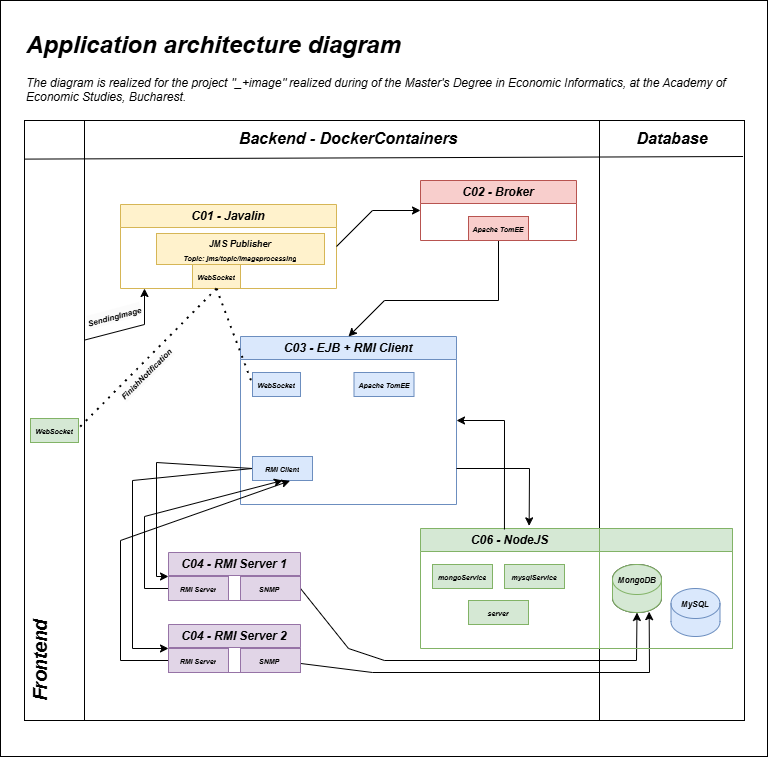

The diagram above was exported from draw.io. Its source (the exported page's mxGraphModel, read from the mxfile embedded in the PNG):
<mxGraphModel dx="1247" dy="687" grid="1" gridSize="12" guides="1" tooltips="1" connect="1" arrows="1" fold="1" page="1" pageScale="1" pageWidth="850" pageHeight="1100" math="0" shadow="0">
  <root>
    <mxCell id="0" />
    <mxCell id="1" parent="0" />
    <mxCell id="ULxeM7yy_2z7EwoWcpBE-3" value="" style="rounded=0;whiteSpace=wrap;html=1;" vertex="1" parent="1">
      <mxGeometry x="48" y="120" width="767" height="756" as="geometry" />
    </mxCell>
    <mxCell id="ULxeM7yy_2z7EwoWcpBE-4" value="" style="rounded=0;whiteSpace=wrap;html=1;" vertex="1" parent="1">
      <mxGeometry x="72" y="240" width="60" height="600" as="geometry" />
    </mxCell>
    <mxCell id="ULxeM7yy_2z7EwoWcpBE-5" value="" style="rounded=0;whiteSpace=wrap;html=1;" vertex="1" parent="1">
      <mxGeometry x="132" y="240" width="528" height="600" as="geometry" />
    </mxCell>
    <mxCell id="ULxeM7yy_2z7EwoWcpBE-6" value="" style="rounded=0;whiteSpace=wrap;html=1;" vertex="1" parent="1">
      <mxGeometry x="647" y="240" width="145" height="600" as="geometry" />
    </mxCell>
    <mxCell id="ULxeM7yy_2z7EwoWcpBE-7" value="&lt;h1 style=&quot;margin-top: 0px;&quot;&gt;&lt;i&gt;Application architecture diagram&lt;/i&gt;&lt;/h1&gt;&lt;div&gt;&lt;i&gt;The diagram is realized for the project &quot;_+image&quot; realized during&amp;nbsp;of the Master's Degree in Economic Informatics, at the Academy of Economic Studies, Bucharest.&lt;/i&gt;&lt;/div&gt;" style="text;html=1;whiteSpace=wrap;overflow=hidden;rounded=0;" vertex="1" parent="1">
      <mxGeometry x="72" y="144" width="708" height="84" as="geometry" />
    </mxCell>
    <mxCell id="ULxeM7yy_2z7EwoWcpBE-8" value="&lt;b&gt;&lt;i style=&quot;line-height: 110%;&quot;&gt;&lt;font style=&quot;font-size: 19px;&quot;&gt;Frontend&lt;/font&gt;&lt;/i&gt;&lt;/b&gt;" style="text;html=1;align=center;verticalAlign=middle;whiteSpace=wrap;rounded=0;rotation=-90;" vertex="1" parent="1">
      <mxGeometry x="36" y="756" width="108" height="48" as="geometry" />
    </mxCell>
    <mxCell id="ULxeM7yy_2z7EwoWcpBE-9" value="" style="endArrow=none;html=1;rounded=0;entryX=0.99;entryY=0.079;entryDx=0;entryDy=0;entryPerimeter=0;" edge="1" parent="1">
      <mxGeometry width="50" height="50" relative="1" as="geometry">
        <mxPoint x="72" y="278.6" as="sourcePoint" />
        <mxPoint x="790.55" y="276" as="targetPoint" />
      </mxGeometry>
    </mxCell>
    <mxCell id="ULxeM7yy_2z7EwoWcpBE-10" value="&lt;b style=&quot;&quot;&gt;&lt;i style=&quot;&quot;&gt;&lt;font style=&quot;font-size: 16px; line-height: 150%;&quot;&gt;Backend - DockerContainers&lt;/font&gt;&lt;/i&gt;&lt;/b&gt;" style="text;html=1;align=center;verticalAlign=middle;whiteSpace=wrap;rounded=0;rotation=0;" vertex="1" parent="1">
      <mxGeometry x="240" y="252.00000000000003" width="312" height="11.4" as="geometry" />
    </mxCell>
    <mxCell id="ULxeM7yy_2z7EwoWcpBE-13" value="&lt;b style=&quot;&quot;&gt;&lt;i style=&quot;&quot;&gt;&lt;font style=&quot;font-size: 16px; line-height: 150%;&quot;&gt;Database&lt;/font&gt;&lt;/i&gt;&lt;/b&gt;" style="text;html=1;align=center;verticalAlign=middle;whiteSpace=wrap;rounded=0;rotation=0;" vertex="1" parent="1">
      <mxGeometry x="671.5" y="252" width="96" height="11.4" as="geometry" />
    </mxCell>
    <mxCell id="ULxeM7yy_2z7EwoWcpBE-14" value="&lt;i&gt;C01 - Javalin&lt;/i&gt;" style="swimlane;whiteSpace=wrap;html=1;fillColor=#fff2cc;strokeColor=#d6b656;" vertex="1" parent="1">
      <mxGeometry x="168" y="324" width="216" height="84" as="geometry" />
    </mxCell>
    <mxCell id="ULxeM7yy_2z7EwoWcpBE-46" value="&lt;font style=&quot;font-size: 9px;&quot;&gt;&lt;b&gt;&lt;i&gt;JMS Publisher&lt;/i&gt;&lt;/b&gt;&lt;/font&gt;&lt;div&gt;&lt;font style=&quot;font-size: 7px;&quot;&gt;&lt;b style=&quot;&quot;&gt;&lt;i style=&quot;&quot;&gt;Topic: jms/topic/imageprocessing&lt;/i&gt;&lt;/b&gt;&lt;/font&gt;&lt;/div&gt;" style="text;html=1;strokeColor=#d6b656;fillColor=#fff2cc;align=center;verticalAlign=middle;whiteSpace=wrap;overflow=hidden;" vertex="1" parent="ULxeM7yy_2z7EwoWcpBE-14">
      <mxGeometry x="36" y="29" width="168" height="31" as="geometry" />
    </mxCell>
    <mxCell id="ULxeM7yy_2z7EwoWcpBE-49" value="&lt;font style=&quot;font-size: 7px;&quot;&gt;&lt;b&gt;&lt;i&gt;WebSocket&lt;/i&gt;&lt;/b&gt;&lt;/font&gt;" style="text;html=1;strokeColor=#d6b656;fillColor=#fff2cc;align=center;verticalAlign=middle;whiteSpace=wrap;overflow=hidden;" vertex="1" parent="ULxeM7yy_2z7EwoWcpBE-14">
      <mxGeometry x="72" y="60" width="48" height="24" as="geometry" />
    </mxCell>
    <mxCell id="ULxeM7yy_2z7EwoWcpBE-15" value="&lt;i&gt;C02 - Broker&lt;/i&gt;" style="swimlane;whiteSpace=wrap;html=1;fillColor=#f8cecc;strokeColor=#b85450;" vertex="1" parent="1">
      <mxGeometry x="468" y="300" width="156" height="60" as="geometry" />
    </mxCell>
    <mxCell id="ULxeM7yy_2z7EwoWcpBE-16" value="&lt;i&gt;C03 - EJB + RMI Client&lt;/i&gt;" style="swimlane;whiteSpace=wrap;html=1;fillColor=#dae8fc;strokeColor=#6c8ebf;" vertex="1" parent="1">
      <mxGeometry x="288" y="456" width="216" height="168" as="geometry" />
    </mxCell>
    <mxCell id="ULxeM7yy_2z7EwoWcpBE-17" value="&lt;i&gt;C04 - RMI Server 1&lt;/i&gt;" style="swimlane;whiteSpace=wrap;html=1;fillColor=#e1d5e7;strokeColor=#9673a6;" vertex="1" parent="1">
      <mxGeometry x="216" y="672" width="132" height="48" as="geometry" />
    </mxCell>
    <mxCell id="ULxeM7yy_2z7EwoWcpBE-18" value="&lt;i&gt;C04 - RMI Server 2&lt;/i&gt;" style="swimlane;whiteSpace=wrap;html=1;fillColor=#e1d5e7;strokeColor=#9673a6;" vertex="1" parent="1">
      <mxGeometry x="216" y="744" width="132" height="48" as="geometry" />
    </mxCell>
    <mxCell id="ULxeM7yy_2z7EwoWcpBE-19" value="&lt;i&gt;C06 - NodeJS&lt;/i&gt;" style="swimlane;whiteSpace=wrap;html=1;fillColor=#d5e8d4;strokeColor=#82b366;" vertex="1" parent="1">
      <mxGeometry x="468" y="648" width="179" height="120" as="geometry" />
    </mxCell>
    <mxCell id="ULxeM7yy_2z7EwoWcpBE-20" value="" style="swimlane;whiteSpace=wrap;html=1;fillColor=#d5e8d4;strokeColor=#82b366;" vertex="1" parent="1">
      <mxGeometry x="647" y="648" width="133" height="120" as="geometry">
        <mxRectangle x="647" y="648" width="60" height="48" as="alternateBounds" />
      </mxGeometry>
    </mxCell>
    <mxCell id="ULxeM7yy_2z7EwoWcpBE-21" value="" style="shape=cylinder3;whiteSpace=wrap;html=1;boundedLbl=1;backgroundOutline=1;size=15;" vertex="1" parent="ULxeM7yy_2z7EwoWcpBE-20">
      <mxGeometry x="13" y="36" width="49" height="48" as="geometry" />
    </mxCell>
    <mxCell id="ULxeM7yy_2z7EwoWcpBE-31" value="&lt;b&gt;&lt;i&gt;&lt;font style=&quot;font-size: 8px;&quot;&gt;Mongo&lt;/font&gt;&lt;/i&gt;&lt;/b&gt;&lt;span style=&quot;text-wrap-mode: nowrap; color: rgba(0, 0, 0, 0); font-family: monospace; font-size: 0px; text-align: start;&quot;&gt;%3CmxGraphModel%3E%3Croot%3E%3CmxCell%20id%3D%220%22%2F%3E%3CmxCell%20id%3D%221%22%20parent%3D%220%22%2F%3E%3CmxCell%20id%3D%222%22%20value%3D%22%22%20style%3D%22swimlane%3BwhiteSpace%3Dwrap%3Bhtml%3D1%3BfillColor%3D%23d5e8d4%3BstrokeColor%3D%2382b366%3B%22%20vertex%3D%221%22%20parent%3D%221%22%3E%3CmxGeometry%20x%3D%22647%22%20y%3D%22648%22%20width%3D%22133%22%20height%3D%22120%22%20as%3D%22geometry%22%3E%3CmxRectangle%20x%3D%22647%22%20y%3D%22648%22%20width%3D%2260%22%20height%3D%2248%22%20as%3D%22alternateBounds%22%2F%3E%3C%2FmxGeometry%3E%3C%2FmxCell%3E%3CmxCell%20id%3D%223%22%20value%3D%22%22%20style%3D%22shape%3Dcylinder3%3BwhiteSpace%3Dwrap%3Bhtml%3D1%3BboundedLbl%3D1%3BbackgroundOutline%3D1%3Bsize%3D15%3B%22%20vertex%3D%221%22%20parent%3D%222%22%3E%3CmxGeometry%20x%3D%2213%22%20y%3D%2236%22%20width%3D%2249%22%20height%3D%2248%22%20as%3D%22geometry%22%2F%3E%3C%2FmxCell%3E%3CmxCell%20id%3D%224%22%20value%3D%22%26lt%3Bb%26gt%3B%26lt%3Bi%26gt%3B%26lt%3Bfont%20style%3D%26quot%3Bfont-size%3A%208px%3B%26quot%3B%26gt%3BMongoDB%26lt%3B%2Ffont%26gt%3B%26lt%3B%2Fi%26gt%3B%26lt%3B%2Fb%26gt%3B%22%20style%3D%22text%3Bhtml%3D1%3Balign%3Dcenter%3BverticalAlign%3Dmiddle%3BwhiteSpace%3Dwrap%3Brounded%3D0%3B%22%20vertex%3D%221%22%20parent%3D%222%22%3E%3CmxGeometry%20x%3D%227.5%22%20y%3D%2236%22%20width%3D%2260%22%20height%3D%2230%22%20as%3D%22geometry%22%2F%3E%3C%2FmxCell%3E%3C%2Froot%3E%3C%2FmxGraphModel%3E&lt;/span&gt;&lt;b&gt;&lt;i&gt;&lt;font style=&quot;font-size: 8px;&quot;&gt;DB&lt;/font&gt;&lt;/i&gt;&lt;/b&gt;" style="text;html=1;align=center;verticalAlign=middle;whiteSpace=wrap;rounded=0;" vertex="1" parent="ULxeM7yy_2z7EwoWcpBE-20">
      <mxGeometry x="7.5" y="36" width="60" height="30" as="geometry" />
    </mxCell>
    <mxCell id="ULxeM7yy_2z7EwoWcpBE-22" value="" style="shape=cylinder3;whiteSpace=wrap;html=1;boundedLbl=1;backgroundOutline=1;size=15;fillColor=#dae8fc;strokeColor=#6c8ebf;" vertex="1" parent="1">
      <mxGeometry x="718.5" y="708" width="49" height="48" as="geometry" />
    </mxCell>
    <mxCell id="ULxeM7yy_2z7EwoWcpBE-25" value="" style="endArrow=classic;html=1;rounded=0;exitX=1;exitY=0.5;exitDx=0;exitDy=0;entryX=0;entryY=0.5;entryDx=0;entryDy=0;" edge="1" parent="1" source="ULxeM7yy_2z7EwoWcpBE-14" target="ULxeM7yy_2z7EwoWcpBE-15">
      <mxGeometry width="50" height="50" relative="1" as="geometry">
        <mxPoint x="383" y="374" as="sourcePoint" />
        <mxPoint x="433" y="324" as="targetPoint" />
        <Array as="points">
          <mxPoint x="420" y="330" />
        </Array>
      </mxGeometry>
    </mxCell>
    <mxCell id="ULxeM7yy_2z7EwoWcpBE-26" value="" style="endArrow=classic;html=1;rounded=0;exitX=0.5;exitY=1;exitDx=0;exitDy=0;entryX=0.5;entryY=0;entryDx=0;entryDy=0;" edge="1" parent="1" source="ULxeM7yy_2z7EwoWcpBE-15" target="ULxeM7yy_2z7EwoWcpBE-16">
      <mxGeometry width="50" height="50" relative="1" as="geometry">
        <mxPoint x="228" y="542" as="sourcePoint" />
        <mxPoint x="278" y="492" as="targetPoint" />
        <Array as="points">
          <mxPoint x="546" y="420" />
          <mxPoint x="432" y="420" />
        </Array>
      </mxGeometry>
    </mxCell>
    <mxCell id="ULxeM7yy_2z7EwoWcpBE-27" value="" style="endArrow=classic;html=1;rounded=0;exitX=0;exitY=0.5;exitDx=0;exitDy=0;entryX=0;entryY=0.5;entryDx=0;entryDy=0;" edge="1" parent="1" source="ULxeM7yy_2z7EwoWcpBE-63" target="ULxeM7yy_2z7EwoWcpBE-17">
      <mxGeometry width="50" height="50" relative="1" as="geometry">
        <mxPoint x="360" y="590" as="sourcePoint" />
        <mxPoint x="410" y="540" as="targetPoint" />
        <Array as="points">
          <mxPoint x="204" y="582" />
          <mxPoint x="204" y="696" />
        </Array>
      </mxGeometry>
    </mxCell>
    <mxCell id="ULxeM7yy_2z7EwoWcpBE-28" value="" style="endArrow=classic;html=1;rounded=0;entryX=0;entryY=0.5;entryDx=0;entryDy=0;exitX=0;exitY=0.5;exitDx=0;exitDy=0;" edge="1" parent="1" source="ULxeM7yy_2z7EwoWcpBE-63" target="ULxeM7yy_2z7EwoWcpBE-18">
      <mxGeometry width="50" height="50" relative="1" as="geometry">
        <mxPoint x="288" y="600" as="sourcePoint" />
        <mxPoint x="314" y="540" as="targetPoint" />
        <Array as="points">
          <mxPoint x="180" y="600" />
          <mxPoint x="180" y="768" />
        </Array>
      </mxGeometry>
    </mxCell>
    <mxCell id="ULxeM7yy_2z7EwoWcpBE-29" value="" style="endArrow=none;dashed=1;html=1;dashPattern=1 3;strokeWidth=2;rounded=0;entryX=0;entryY=0.5;entryDx=0;entryDy=0;exitX=0.5;exitY=1;exitDx=0;exitDy=0;" edge="1" parent="1" source="ULxeM7yy_2z7EwoWcpBE-49" target="ULxeM7yy_2z7EwoWcpBE-54">
      <mxGeometry width="50" height="50" relative="1" as="geometry">
        <mxPoint x="216" y="590" as="sourcePoint" />
        <mxPoint x="266" y="540" as="targetPoint" />
      </mxGeometry>
    </mxCell>
    <mxCell id="ULxeM7yy_2z7EwoWcpBE-38" value="&lt;span style=&quot;font-size: 8px;&quot;&gt;&lt;b&gt;&lt;i&gt;MySQL&lt;/i&gt;&lt;/b&gt;&lt;/span&gt;" style="text;html=1;align=center;verticalAlign=middle;whiteSpace=wrap;rounded=0;" vertex="1" parent="1">
      <mxGeometry x="713" y="708" width="60" height="30" as="geometry" />
    </mxCell>
    <mxCell id="ULxeM7yy_2z7EwoWcpBE-39" value="" style="endArrow=classic;html=1;rounded=0;exitX=1;exitY=0.5;exitDx=0;exitDy=0;entryX=0.5;entryY=1;entryDx=0;entryDy=0;entryPerimeter=0;" edge="1" parent="1" source="ULxeM7yy_2z7EwoWcpBE-66" target="ULxeM7yy_2z7EwoWcpBE-21">
      <mxGeometry width="50" height="50" relative="1" as="geometry">
        <mxPoint x="432" y="626" as="sourcePoint" />
        <mxPoint x="482" y="576" as="targetPoint" />
        <Array as="points">
          <mxPoint x="396" y="768" />
          <mxPoint x="432" y="780" />
          <mxPoint x="684" y="780" />
        </Array>
      </mxGeometry>
    </mxCell>
    <mxCell id="ULxeM7yy_2z7EwoWcpBE-40" value="" style="endArrow=classic;html=1;rounded=0;exitX=1.006;exitY=0.625;exitDx=0;exitDy=0;entryX=0.748;entryY=0.983;entryDx=0;entryDy=0;entryPerimeter=0;exitPerimeter=0;" edge="1" parent="1" source="ULxeM7yy_2z7EwoWcpBE-67" target="ULxeM7yy_2z7EwoWcpBE-21">
      <mxGeometry width="50" height="50" relative="1" as="geometry">
        <mxPoint x="432" y="626" as="sourcePoint" />
        <mxPoint x="482" y="576" as="targetPoint" />
        <Array as="points">
          <mxPoint x="420" y="792" />
          <mxPoint x="697" y="792" />
        </Array>
      </mxGeometry>
    </mxCell>
    <mxCell id="ULxeM7yy_2z7EwoWcpBE-41" value="" style="endArrow=classic;html=1;rounded=0;entryX=0.607;entryY=-0.022;entryDx=0;entryDy=0;entryPerimeter=0;" edge="1" parent="1" target="ULxeM7yy_2z7EwoWcpBE-19">
      <mxGeometry width="50" height="50" relative="1" as="geometry">
        <mxPoint x="504" y="588" as="sourcePoint" />
        <mxPoint x="482" y="492" as="targetPoint" />
        <Array as="points">
          <mxPoint x="577" y="588" />
        </Array>
      </mxGeometry>
    </mxCell>
    <mxCell id="ULxeM7yy_2z7EwoWcpBE-42" value="" style="endArrow=none;dashed=1;html=1;dashPattern=1 3;strokeWidth=2;rounded=0;entryX=0.992;entryY=0.428;entryDx=0;entryDy=0;exitX=0.5;exitY=1;exitDx=0;exitDy=0;entryPerimeter=0;" edge="1" parent="1" source="ULxeM7yy_2z7EwoWcpBE-49" target="ULxeM7yy_2z7EwoWcpBE-55">
      <mxGeometry width="50" height="50" relative="1" as="geometry">
        <mxPoint x="204" y="408" as="sourcePoint" />
        <mxPoint x="300" y="510" as="targetPoint" />
      </mxGeometry>
    </mxCell>
    <mxCell id="ULxeM7yy_2z7EwoWcpBE-43" value="" style="endArrow=classic;html=1;rounded=0;exitX=0;exitY=0.366;exitDx=0;exitDy=0;exitPerimeter=0;" edge="1" parent="1" source="ULxeM7yy_2z7EwoWcpBE-5">
      <mxGeometry width="50" height="50" relative="1" as="geometry">
        <mxPoint x="132" y="516" as="sourcePoint" />
        <mxPoint x="192" y="408" as="targetPoint" />
        <Array as="points">
          <mxPoint x="192" y="444" />
        </Array>
      </mxGeometry>
    </mxCell>
    <mxCell id="ULxeM7yy_2z7EwoWcpBE-54" value="&lt;font style=&quot;font-size: 7px;&quot;&gt;&lt;b&gt;&lt;i&gt;WebSocket&lt;/i&gt;&lt;/b&gt;&lt;/font&gt;" style="text;html=1;strokeColor=#6c8ebf;fillColor=#dae8fc;align=center;verticalAlign=middle;whiteSpace=wrap;overflow=hidden;" vertex="1" parent="1">
      <mxGeometry x="300" y="492" width="48" height="24" as="geometry" />
    </mxCell>
    <mxCell id="ULxeM7yy_2z7EwoWcpBE-55" value="&lt;font style=&quot;font-size: 7px;&quot;&gt;&lt;b&gt;&lt;i&gt;WebSocket&lt;/i&gt;&lt;/b&gt;&lt;/font&gt;" style="text;html=1;strokeColor=#82b366;fillColor=#d5e8d4;align=center;verticalAlign=middle;whiteSpace=wrap;overflow=hidden;" vertex="1" parent="1">
      <mxGeometry x="78" y="538" width="48" height="24" as="geometry" />
    </mxCell>
    <mxCell id="ULxeM7yy_2z7EwoWcpBE-57" value="&lt;span style=&quot;font-size: 7px;&quot;&gt;&lt;b&gt;&lt;i&gt;Apache TomEE&lt;/i&gt;&lt;/b&gt;&lt;/span&gt;" style="text;html=1;strokeColor=#b85450;fillColor=#f8cecc;align=center;verticalAlign=middle;whiteSpace=wrap;overflow=hidden;" vertex="1" parent="1">
      <mxGeometry x="516" y="336" width="60" height="24" as="geometry" />
    </mxCell>
    <mxCell id="ULxeM7yy_2z7EwoWcpBE-58" value="" style="swimlane;whiteSpace=wrap;html=1;fillColor=#d5e8d4;strokeColor=#82b366;" vertex="1" parent="1">
      <mxGeometry x="647" y="648" width="133" height="120" as="geometry">
        <mxRectangle x="647" y="648" width="60" height="48" as="alternateBounds" />
      </mxGeometry>
    </mxCell>
    <mxCell id="ULxeM7yy_2z7EwoWcpBE-59" value="" style="shape=cylinder3;whiteSpace=wrap;html=1;boundedLbl=1;backgroundOutline=1;size=15;fillColor=#d5e8d4;strokeColor=#82b366;" vertex="1" parent="ULxeM7yy_2z7EwoWcpBE-58">
      <mxGeometry x="13" y="36" width="49" height="48" as="geometry" />
    </mxCell>
    <mxCell id="ULxeM7yy_2z7EwoWcpBE-60" value="&lt;b&gt;&lt;i&gt;&lt;font style=&quot;font-size: 8px;&quot;&gt;MongoDB&lt;/font&gt;&lt;/i&gt;&lt;/b&gt;" style="text;html=1;align=center;verticalAlign=middle;whiteSpace=wrap;rounded=0;" vertex="1" parent="ULxeM7yy_2z7EwoWcpBE-58">
      <mxGeometry x="7.5" y="36" width="60" height="30" as="geometry" />
    </mxCell>
    <mxCell id="ULxeM7yy_2z7EwoWcpBE-62" value="&lt;span style=&quot;font-size: 7px;&quot;&gt;&lt;b&gt;&lt;i&gt;Apache TomEE&lt;/i&gt;&lt;/b&gt;&lt;/span&gt;" style="text;html=1;strokeColor=#6c8ebf;fillColor=#dae8fc;align=center;verticalAlign=middle;whiteSpace=wrap;overflow=hidden;" vertex="1" parent="1">
      <mxGeometry x="401.5" y="492" width="60" height="24" as="geometry" />
    </mxCell>
    <mxCell id="ULxeM7yy_2z7EwoWcpBE-63" value="&lt;span style=&quot;font-size: 7px;&quot;&gt;&lt;b&gt;&lt;i&gt;RMI Client&lt;/i&gt;&lt;/b&gt;&lt;/span&gt;" style="text;html=1;strokeColor=#6c8ebf;fillColor=#dae8fc;align=center;verticalAlign=middle;whiteSpace=wrap;overflow=hidden;" vertex="1" parent="1">
      <mxGeometry x="300" y="576" width="60" height="24" as="geometry" />
    </mxCell>
    <mxCell id="ULxeM7yy_2z7EwoWcpBE-64" value="" style="endArrow=classic;html=1;rounded=0;exitX=0;exitY=0.75;exitDx=0;exitDy=0;entryX=0.5;entryY=1;entryDx=0;entryDy=0;" edge="1" parent="1" source="ULxeM7yy_2z7EwoWcpBE-17" target="ULxeM7yy_2z7EwoWcpBE-63">
      <mxGeometry width="50" height="50" relative="1" as="geometry">
        <mxPoint x="240" y="602" as="sourcePoint" />
        <mxPoint x="290" y="552" as="targetPoint" />
        <Array as="points">
          <mxPoint x="192" y="708" />
          <mxPoint x="192" y="636" />
        </Array>
      </mxGeometry>
    </mxCell>
    <mxCell id="ULxeM7yy_2z7EwoWcpBE-65" value="" style="endArrow=classic;html=1;rounded=0;exitX=0;exitY=0.75;exitDx=0;exitDy=0;entryX=0.625;entryY=1.014;entryDx=0;entryDy=0;entryPerimeter=0;" edge="1" parent="1" source="ULxeM7yy_2z7EwoWcpBE-18" target="ULxeM7yy_2z7EwoWcpBE-63">
      <mxGeometry width="50" height="50" relative="1" as="geometry">
        <mxPoint x="240" y="674" as="sourcePoint" />
        <mxPoint x="290" y="624" as="targetPoint" />
        <Array as="points">
          <mxPoint x="168" y="780" />
          <mxPoint x="168" y="660" />
        </Array>
      </mxGeometry>
    </mxCell>
    <mxCell id="ULxeM7yy_2z7EwoWcpBE-66" value="&lt;span style=&quot;font-size: 7px;&quot;&gt;&lt;b&gt;&lt;i&gt;SNMP&amp;nbsp;&lt;/i&gt;&lt;/b&gt;&lt;/span&gt;" style="text;html=1;strokeColor=#9673a6;fillColor=#e1d5e7;align=center;verticalAlign=middle;whiteSpace=wrap;overflow=hidden;" vertex="1" parent="1">
      <mxGeometry x="288" y="696" width="60" height="24" as="geometry" />
    </mxCell>
    <mxCell id="ULxeM7yy_2z7EwoWcpBE-67" value="&lt;span style=&quot;font-size: 7px;&quot;&gt;&lt;b&gt;&lt;i&gt;SNMP&amp;nbsp;&lt;/i&gt;&lt;/b&gt;&lt;/span&gt;" style="text;html=1;strokeColor=#9673a6;fillColor=#e1d5e7;align=center;verticalAlign=middle;whiteSpace=wrap;overflow=hidden;" vertex="1" parent="1">
      <mxGeometry x="288" y="768" width="60" height="24" as="geometry" />
    </mxCell>
    <mxCell id="ULxeM7yy_2z7EwoWcpBE-68" value="&lt;span style=&quot;font-size: 7px;&quot;&gt;&lt;b&gt;&lt;i&gt;RMI Server&lt;/i&gt;&lt;/b&gt;&lt;/span&gt;" style="text;html=1;strokeColor=#9673a6;fillColor=#e1d5e7;align=center;verticalAlign=middle;whiteSpace=wrap;overflow=hidden;" vertex="1" parent="1">
      <mxGeometry x="216" y="696" width="60" height="24" as="geometry" />
    </mxCell>
    <mxCell id="ULxeM7yy_2z7EwoWcpBE-69" value="&lt;span style=&quot;font-size: 7px;&quot;&gt;&lt;b&gt;&lt;i&gt;RMI Server&lt;/i&gt;&lt;/b&gt;&lt;/span&gt;" style="text;html=1;strokeColor=#9673a6;fillColor=#e1d5e7;align=center;verticalAlign=middle;whiteSpace=wrap;overflow=hidden;" vertex="1" parent="1">
      <mxGeometry x="216" y="768" width="60" height="24" as="geometry" />
    </mxCell>
    <mxCell id="ULxeM7yy_2z7EwoWcpBE-70" value="&lt;span style=&quot;font-size: 7px;&quot;&gt;&lt;b&gt;&lt;i&gt;mongoService&lt;/i&gt;&lt;/b&gt;&lt;/span&gt;" style="text;html=1;strokeColor=#82b366;fillColor=#d5e8d4;align=center;verticalAlign=middle;whiteSpace=wrap;overflow=hidden;" vertex="1" parent="1">
      <mxGeometry x="480" y="684" width="60" height="24" as="geometry" />
    </mxCell>
    <mxCell id="ULxeM7yy_2z7EwoWcpBE-71" value="&lt;span style=&quot;font-size: 7px;&quot;&gt;&lt;b&gt;&lt;i&gt;mysqlService&lt;/i&gt;&lt;/b&gt;&lt;/span&gt;" style="text;html=1;strokeColor=#82b366;fillColor=#d5e8d4;align=center;verticalAlign=middle;whiteSpace=wrap;overflow=hidden;" vertex="1" parent="1">
      <mxGeometry x="552" y="684" width="60" height="24" as="geometry" />
    </mxCell>
    <mxCell id="ULxeM7yy_2z7EwoWcpBE-72" value="&lt;span style=&quot;font-size: 7px;&quot;&gt;&lt;b&gt;&lt;i&gt;server&lt;/i&gt;&lt;/b&gt;&lt;/span&gt;" style="text;html=1;strokeColor=#82b366;fillColor=#d5e8d4;align=center;verticalAlign=middle;whiteSpace=wrap;overflow=hidden;" vertex="1" parent="1">
      <mxGeometry x="516" y="720" width="60" height="24" as="geometry" />
    </mxCell>
    <mxCell id="ULxeM7yy_2z7EwoWcpBE-73" value="" style="endArrow=classic;html=1;rounded=0;exitX=0.469;exitY=0.008;exitDx=0;exitDy=0;exitPerimeter=0;" edge="1" parent="1" source="ULxeM7yy_2z7EwoWcpBE-19">
      <mxGeometry width="50" height="50" relative="1" as="geometry">
        <mxPoint x="528" y="626" as="sourcePoint" />
        <mxPoint x="504" y="540" as="targetPoint" />
        <Array as="points">
          <mxPoint x="552" y="540" />
        </Array>
      </mxGeometry>
    </mxCell>
    <mxCell id="ULxeM7yy_2z7EwoWcpBE-75" value="&lt;b style=&quot;forced-color-adjust: none; color: rgb(0, 0, 0); font-family: Helvetica; font-size: 12px; font-style: normal; font-variant-ligatures: normal; font-variant-caps: normal; letter-spacing: normal; orphans: 2; text-align: center; text-indent: 0px; text-transform: none; widows: 2; word-spacing: 0px; -webkit-text-stroke-width: 0px; white-space: normal; background-color: rgb(251, 251, 251); text-decoration-thickness: initial; text-decoration-style: initial; text-decoration-color: initial;&quot;&gt;&lt;i style=&quot;forced-color-adjust: none;&quot;&gt;&lt;font style=&quot;forced-color-adjust: none; font-size: 8px;&quot;&gt;FinishNotification&lt;/font&gt;&lt;/i&gt;&lt;/b&gt;" style="text;whiteSpace=wrap;html=1;rotation=-45;" vertex="1" parent="1">
      <mxGeometry x="156" y="480.00000000000006" width="72" height="22" as="geometry" />
    </mxCell>
    <mxCell id="ULxeM7yy_2z7EwoWcpBE-77" value="&lt;b style=&quot;forced-color-adjust: none; color: rgb(0, 0, 0); font-family: Helvetica; font-size: 12px; font-style: normal; font-variant-ligatures: normal; font-variant-caps: normal; letter-spacing: normal; orphans: 2; text-align: center; text-indent: 0px; text-transform: none; widows: 2; word-spacing: 0px; -webkit-text-stroke-width: 0px; white-space: normal; background-color: rgb(251, 251, 251); text-decoration-thickness: initial; text-decoration-style: initial; text-decoration-color: initial;&quot;&gt;&lt;i style=&quot;forced-color-adjust: none;&quot;&gt;&lt;font style=&quot;forced-color-adjust: none; font-size: 8px;&quot;&gt;SendingImage&lt;/font&gt;&lt;/i&gt;&lt;/b&gt;" style="text;whiteSpace=wrap;html=1;rotation=-15;" vertex="1" parent="1">
      <mxGeometry x="132" y="420.00000000000006" width="72" height="22" as="geometry" />
    </mxCell>
  </root>
</mxGraphModel>